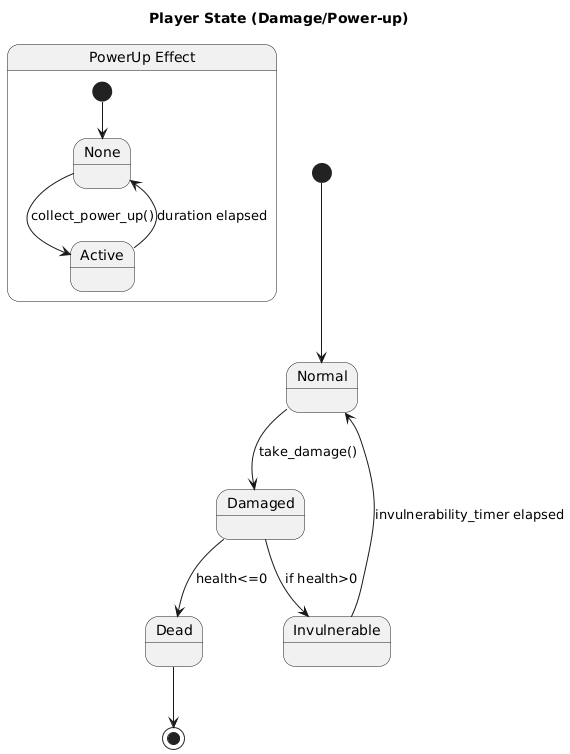

The diagram above was rendered by PlantUML. Its source (embedded in the PNG):
@startuml
title Player State (Damage/Power-up)
[*] --> Normal
Normal --> Damaged : take_damage()
Damaged --> Invulnerable : if health>0
Invulnerable --> Normal : invulnerability_timer elapsed
Damaged --> Dead : health<=0
Dead --> [*]

' Power-up overlay (orthogonal concern)
state "PowerUp Effect" as P {
  [*] --> None
  None --> Active : collect_power_up()
  Active --> None : duration elapsed
}
@enduml